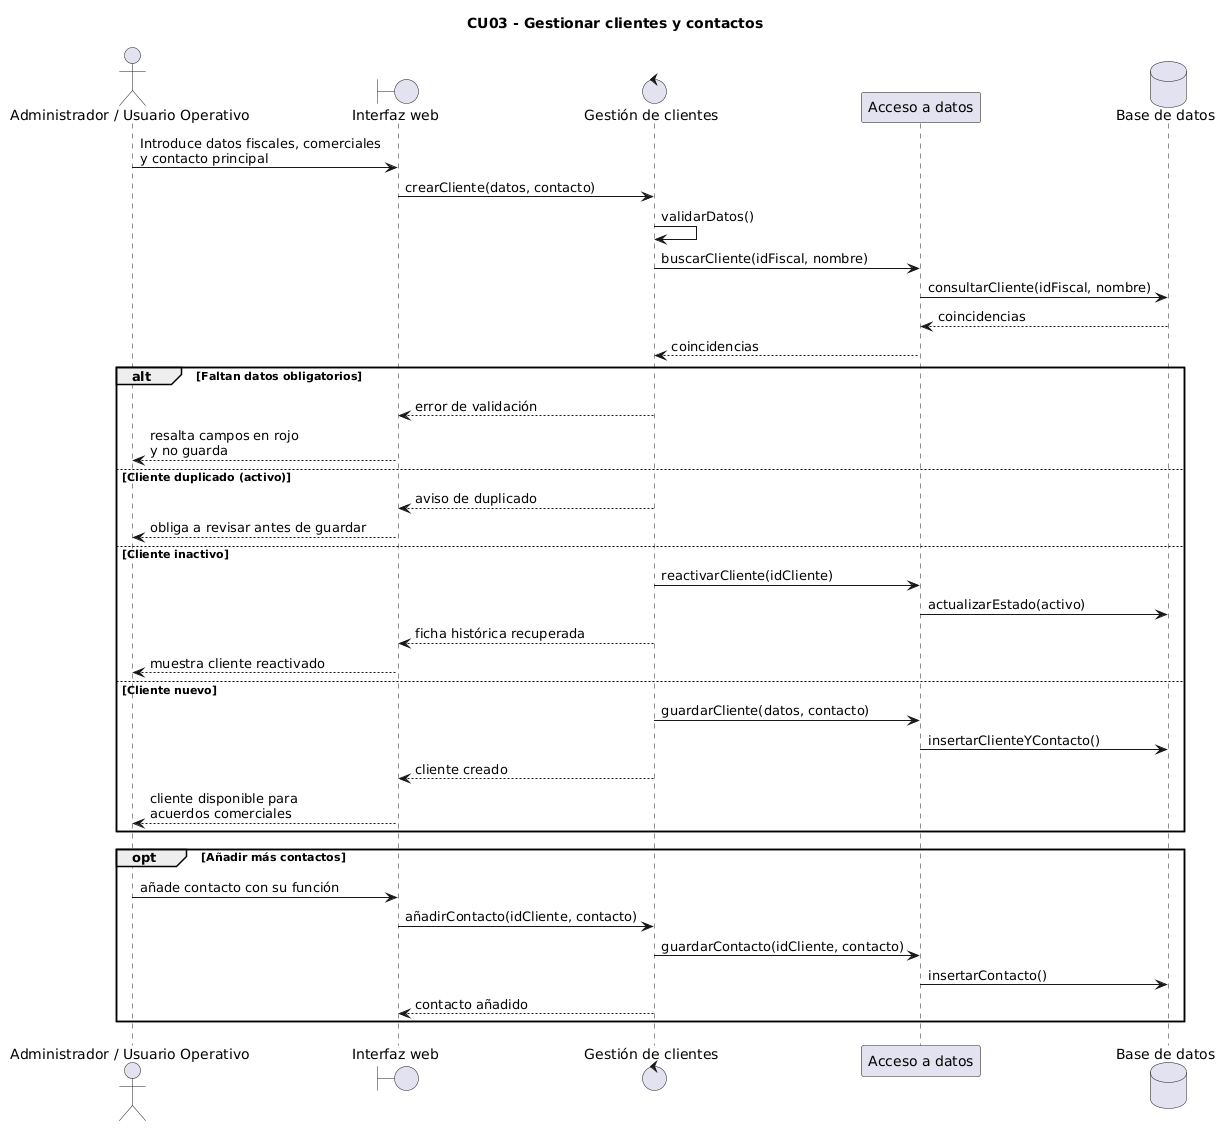

The diagram above was rendered by PlantUML. Its source (embedded in the PNG):
@startuml
title CU03 - Gestionar clientes y contactos

actor "Administrador / Usuario Operativo" as Usuario
boundary "Interfaz web" as Web
control "Gestión de clientes" as Gestion
participant "Acceso a datos" as Datos
database "Base de datos" as BD

Usuario -> Web : Introduce datos fiscales, comerciales\ny contacto principal
Web -> Gestion : crearCliente(datos, contacto)
Gestion -> Gestion : validarDatos()
Gestion -> Datos : buscarCliente(idFiscal, nombre)
Datos -> BD : consultarCliente(idFiscal, nombre)
BD --> Datos : coincidencias
Datos --> Gestion : coincidencias

alt Faltan datos obligatorios
    Gestion --> Web : error de validación
    Web --> Usuario : resalta campos en rojo\ny no guarda
else Cliente duplicado (activo)
    Gestion --> Web : aviso de duplicado
    Web --> Usuario : obliga a revisar antes de guardar
else Cliente inactivo
    Gestion -> Datos : reactivarCliente(idCliente)
    Datos -> BD : actualizarEstado(activo)
    Gestion --> Web : ficha histórica recuperada
    Web --> Usuario : muestra cliente reactivado
else Cliente nuevo
    Gestion -> Datos : guardarCliente(datos, contacto)
    Datos -> BD : insertarClienteYContacto()
    Gestion --> Web : cliente creado
    Web --> Usuario : cliente disponible para\nacuerdos comerciales
end

opt Añadir más contactos
    Usuario -> Web : añade contacto con su función
    Web -> Gestion : añadirContacto(idCliente, contacto)
    Gestion -> Datos : guardarContacto(idCliente, contacto)
    Datos -> BD : insertarContacto()
    Gestion --> Web : contacto añadido
end
@enduml